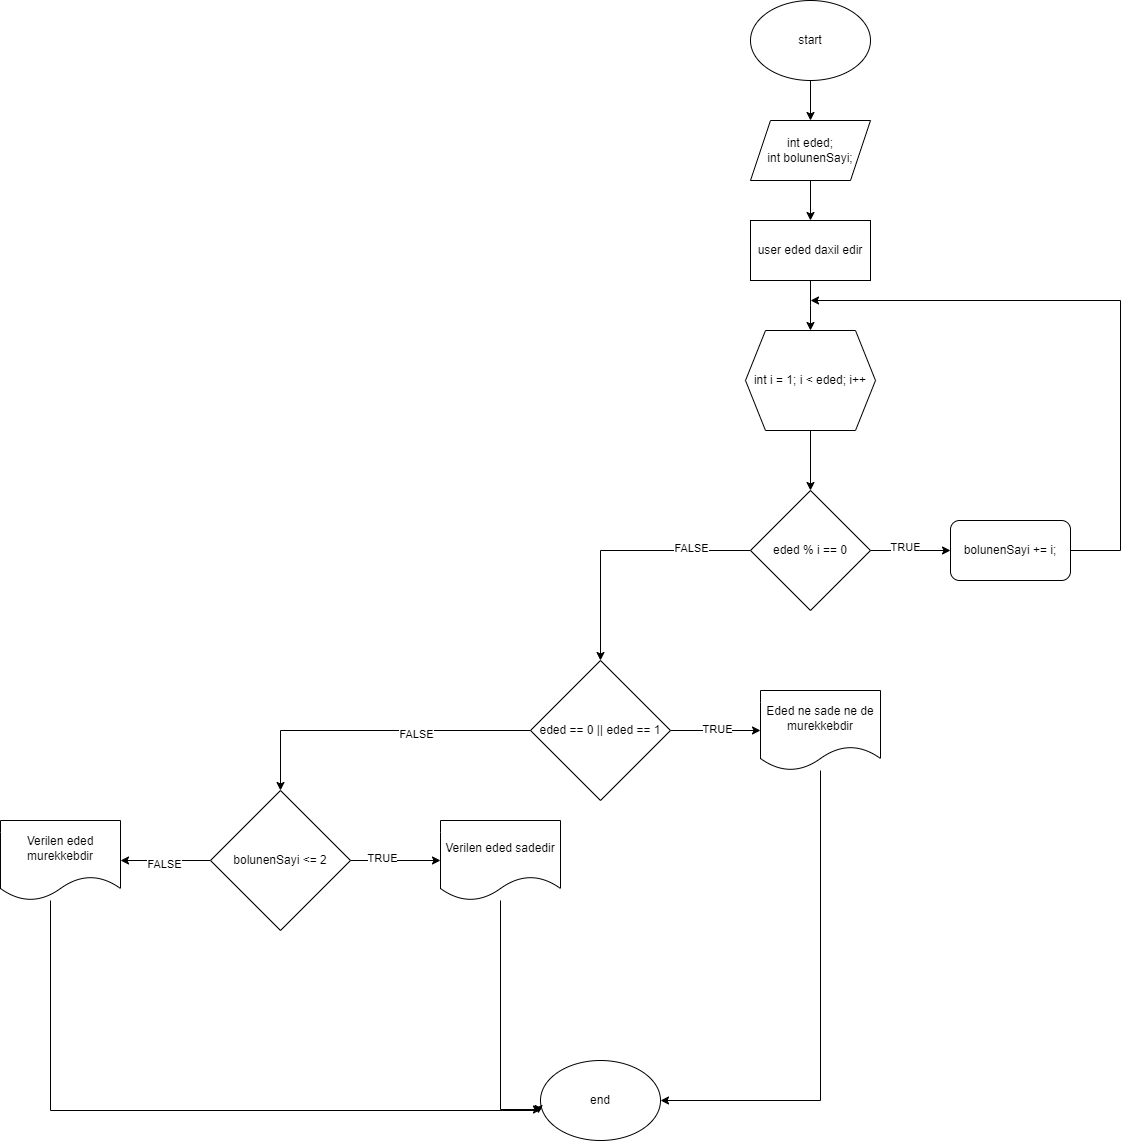

The diagram above was exported from draw.io. Its source (the exported page's mxGraphModel, read from the mxfile embedded in the PNG):
<mxGraphModel dx="2282" dy="741" grid="1" gridSize="10" guides="1" tooltips="1" connect="1" arrows="1" fold="1" page="1" pageScale="1" pageWidth="850" pageHeight="1100" math="0" shadow="0">
  <root>
    <mxCell id="0" />
    <mxCell id="1" parent="0" />
    <mxCell id="O_eqWG3Szr04B3m--Zum-4" style="edgeStyle=orthogonalEdgeStyle;rounded=0;orthogonalLoop=1;jettySize=auto;html=1;entryX=0.5;entryY=0;entryDx=0;entryDy=0;" edge="1" parent="1" source="O_eqWG3Szr04B3m--Zum-1" target="O_eqWG3Szr04B3m--Zum-3">
      <mxGeometry relative="1" as="geometry" />
    </mxCell>
    <mxCell id="O_eqWG3Szr04B3m--Zum-1" value="start" style="ellipse;whiteSpace=wrap;html=1;" vertex="1" parent="1">
      <mxGeometry x="330" y="40" width="120" height="80" as="geometry" />
    </mxCell>
    <mxCell id="O_eqWG3Szr04B3m--Zum-6" style="edgeStyle=orthogonalEdgeStyle;rounded=0;orthogonalLoop=1;jettySize=auto;html=1;entryX=0.5;entryY=0;entryDx=0;entryDy=0;" edge="1" parent="1" source="O_eqWG3Szr04B3m--Zum-3" target="O_eqWG3Szr04B3m--Zum-5">
      <mxGeometry relative="1" as="geometry" />
    </mxCell>
    <mxCell id="O_eqWG3Szr04B3m--Zum-3" value="int eded;&lt;div&gt;int bolunenSayi;&lt;/div&gt;" style="shape=parallelogram;perimeter=parallelogramPerimeter;whiteSpace=wrap;html=1;fixedSize=1;" vertex="1" parent="1">
      <mxGeometry x="330" y="160" width="120" height="60" as="geometry" />
    </mxCell>
    <mxCell id="O_eqWG3Szr04B3m--Zum-8" value="" style="edgeStyle=orthogonalEdgeStyle;rounded=0;orthogonalLoop=1;jettySize=auto;html=1;" edge="1" parent="1" source="O_eqWG3Szr04B3m--Zum-5">
      <mxGeometry relative="1" as="geometry">
        <mxPoint x="390" y="370" as="targetPoint" />
      </mxGeometry>
    </mxCell>
    <mxCell id="O_eqWG3Szr04B3m--Zum-5" value="user eded daxil edir" style="rounded=0;whiteSpace=wrap;html=1;" vertex="1" parent="1">
      <mxGeometry x="330" y="260" width="120" height="60" as="geometry" />
    </mxCell>
    <mxCell id="O_eqWG3Szr04B3m--Zum-16" value="" style="edgeStyle=orthogonalEdgeStyle;rounded=0;orthogonalLoop=1;jettySize=auto;html=1;" edge="1" parent="1" source="O_eqWG3Szr04B3m--Zum-14" target="O_eqWG3Szr04B3m--Zum-15">
      <mxGeometry relative="1" as="geometry" />
    </mxCell>
    <mxCell id="O_eqWG3Szr04B3m--Zum-14" value="int i = 1; i &amp;lt; eded; i++" style="shape=hexagon;perimeter=hexagonPerimeter2;whiteSpace=wrap;html=1;fixedSize=1;" vertex="1" parent="1">
      <mxGeometry x="325" y="370" width="130" height="100" as="geometry" />
    </mxCell>
    <mxCell id="O_eqWG3Szr04B3m--Zum-18" value="" style="edgeStyle=orthogonalEdgeStyle;rounded=0;orthogonalLoop=1;jettySize=auto;html=1;" edge="1" parent="1" source="O_eqWG3Szr04B3m--Zum-15" target="O_eqWG3Szr04B3m--Zum-17">
      <mxGeometry relative="1" as="geometry" />
    </mxCell>
    <mxCell id="O_eqWG3Szr04B3m--Zum-25" value="TRUE" style="edgeLabel;html=1;align=center;verticalAlign=middle;resizable=0;points=[];" vertex="1" connectable="0" parent="O_eqWG3Szr04B3m--Zum-18">
      <mxGeometry x="-0.15" y="4" relative="1" as="geometry">
        <mxPoint as="offset" />
      </mxGeometry>
    </mxCell>
    <mxCell id="O_eqWG3Szr04B3m--Zum-29" style="edgeStyle=orthogonalEdgeStyle;rounded=0;orthogonalLoop=1;jettySize=auto;html=1;entryX=0.5;entryY=0;entryDx=0;entryDy=0;" edge="1" parent="1" source="O_eqWG3Szr04B3m--Zum-15" target="O_eqWG3Szr04B3m--Zum-28">
      <mxGeometry relative="1" as="geometry" />
    </mxCell>
    <mxCell id="O_eqWG3Szr04B3m--Zum-30" value="FALSE" style="edgeLabel;html=1;align=center;verticalAlign=middle;resizable=0;points=[];" vertex="1" connectable="0" parent="O_eqWG3Szr04B3m--Zum-29">
      <mxGeometry x="-0.5385" y="-3" relative="1" as="geometry">
        <mxPoint as="offset" />
      </mxGeometry>
    </mxCell>
    <mxCell id="O_eqWG3Szr04B3m--Zum-15" value="eded % i == 0" style="rhombus;whiteSpace=wrap;html=1;" vertex="1" parent="1">
      <mxGeometry x="330" y="530" width="120" height="120" as="geometry" />
    </mxCell>
    <mxCell id="O_eqWG3Szr04B3m--Zum-26" style="edgeStyle=orthogonalEdgeStyle;rounded=0;orthogonalLoop=1;jettySize=auto;html=1;" edge="1" parent="1" source="O_eqWG3Szr04B3m--Zum-17">
      <mxGeometry relative="1" as="geometry">
        <mxPoint x="390" y="340" as="targetPoint" />
        <Array as="points">
          <mxPoint x="700" y="590" />
          <mxPoint x="700" y="340" />
        </Array>
      </mxGeometry>
    </mxCell>
    <mxCell id="O_eqWG3Szr04B3m--Zum-17" value="bolunenSayi += i;" style="rounded=1;whiteSpace=wrap;html=1;" vertex="1" parent="1">
      <mxGeometry x="530" y="560" width="120" height="60" as="geometry" />
    </mxCell>
    <mxCell id="O_eqWG3Szr04B3m--Zum-32" value="" style="edgeStyle=orthogonalEdgeStyle;rounded=0;orthogonalLoop=1;jettySize=auto;html=1;" edge="1" parent="1" source="O_eqWG3Szr04B3m--Zum-28" target="O_eqWG3Szr04B3m--Zum-31">
      <mxGeometry relative="1" as="geometry" />
    </mxCell>
    <mxCell id="O_eqWG3Szr04B3m--Zum-41" value="TRUE" style="edgeLabel;html=1;align=center;verticalAlign=middle;resizable=0;points=[];" vertex="1" connectable="0" parent="O_eqWG3Szr04B3m--Zum-32">
      <mxGeometry x="0.0222" y="2" relative="1" as="geometry">
        <mxPoint as="offset" />
      </mxGeometry>
    </mxCell>
    <mxCell id="O_eqWG3Szr04B3m--Zum-34" value="" style="edgeStyle=orthogonalEdgeStyle;rounded=0;orthogonalLoop=1;jettySize=auto;html=1;" edge="1" parent="1" source="O_eqWG3Szr04B3m--Zum-28" target="O_eqWG3Szr04B3m--Zum-33">
      <mxGeometry relative="1" as="geometry">
        <Array as="points">
          <mxPoint x="-140" y="770" />
        </Array>
      </mxGeometry>
    </mxCell>
    <mxCell id="O_eqWG3Szr04B3m--Zum-42" value="FALSE" style="edgeLabel;html=1;align=center;verticalAlign=middle;resizable=0;points=[];" vertex="1" connectable="0" parent="O_eqWG3Szr04B3m--Zum-34">
      <mxGeometry x="-0.2581" y="3" relative="1" as="geometry">
        <mxPoint as="offset" />
      </mxGeometry>
    </mxCell>
    <mxCell id="O_eqWG3Szr04B3m--Zum-28" value="eded == 0 || eded == 1" style="rhombus;whiteSpace=wrap;html=1;" vertex="1" parent="1">
      <mxGeometry x="110" y="700" width="140" height="140" as="geometry" />
    </mxCell>
    <mxCell id="O_eqWG3Szr04B3m--Zum-36" style="edgeStyle=orthogonalEdgeStyle;rounded=0;orthogonalLoop=1;jettySize=auto;html=1;" edge="1" parent="1" source="O_eqWG3Szr04B3m--Zum-31" target="O_eqWG3Szr04B3m--Zum-35">
      <mxGeometry relative="1" as="geometry">
        <Array as="points">
          <mxPoint x="400" y="1140" />
        </Array>
      </mxGeometry>
    </mxCell>
    <mxCell id="O_eqWG3Szr04B3m--Zum-31" value="Eded ne sade ne de murekkebdir" style="shape=document;whiteSpace=wrap;html=1;boundedLbl=1;" vertex="1" parent="1">
      <mxGeometry x="340" y="730" width="120" height="80" as="geometry" />
    </mxCell>
    <mxCell id="O_eqWG3Szr04B3m--Zum-38" value="" style="edgeStyle=orthogonalEdgeStyle;rounded=0;orthogonalLoop=1;jettySize=auto;html=1;" edge="1" parent="1" source="O_eqWG3Szr04B3m--Zum-33" target="O_eqWG3Szr04B3m--Zum-37">
      <mxGeometry relative="1" as="geometry" />
    </mxCell>
    <mxCell id="O_eqWG3Szr04B3m--Zum-43" value="TRUE" style="edgeLabel;html=1;align=center;verticalAlign=middle;resizable=0;points=[];" vertex="1" connectable="0" parent="O_eqWG3Szr04B3m--Zum-38">
      <mxGeometry x="-0.3111" y="3" relative="1" as="geometry">
        <mxPoint as="offset" />
      </mxGeometry>
    </mxCell>
    <mxCell id="O_eqWG3Szr04B3m--Zum-40" value="" style="edgeStyle=orthogonalEdgeStyle;rounded=0;orthogonalLoop=1;jettySize=auto;html=1;" edge="1" parent="1" source="O_eqWG3Szr04B3m--Zum-33" target="O_eqWG3Szr04B3m--Zum-39">
      <mxGeometry relative="1" as="geometry" />
    </mxCell>
    <mxCell id="O_eqWG3Szr04B3m--Zum-44" value="FALSE" style="edgeLabel;html=1;align=center;verticalAlign=middle;resizable=0;points=[];" vertex="1" connectable="0" parent="O_eqWG3Szr04B3m--Zum-40">
      <mxGeometry x="0.0444" y="3" relative="1" as="geometry">
        <mxPoint as="offset" />
      </mxGeometry>
    </mxCell>
    <mxCell id="O_eqWG3Szr04B3m--Zum-33" value="bolunenSayi &amp;lt;= 2" style="rhombus;whiteSpace=wrap;html=1;" vertex="1" parent="1">
      <mxGeometry x="-210" y="830" width="140" height="140" as="geometry" />
    </mxCell>
    <mxCell id="O_eqWG3Szr04B3m--Zum-35" value="end" style="ellipse;whiteSpace=wrap;html=1;" vertex="1" parent="1">
      <mxGeometry x="120" y="1100" width="120" height="80" as="geometry" />
    </mxCell>
    <mxCell id="O_eqWG3Szr04B3m--Zum-37" value="Verilen eded sadedir" style="shape=document;whiteSpace=wrap;html=1;boundedLbl=1;" vertex="1" parent="1">
      <mxGeometry x="20" y="860" width="120" height="80" as="geometry" />
    </mxCell>
    <mxCell id="O_eqWG3Szr04B3m--Zum-39" value="Verilen eded murekkebdir" style="shape=document;whiteSpace=wrap;html=1;boundedLbl=1;" vertex="1" parent="1">
      <mxGeometry x="-420" y="860" width="120" height="80" as="geometry" />
    </mxCell>
    <mxCell id="O_eqWG3Szr04B3m--Zum-45" style="edgeStyle=orthogonalEdgeStyle;rounded=0;orthogonalLoop=1;jettySize=auto;html=1;entryX=0.008;entryY=0.613;entryDx=0;entryDy=0;entryPerimeter=0;" edge="1" parent="1" source="O_eqWG3Szr04B3m--Zum-37" target="O_eqWG3Szr04B3m--Zum-35">
      <mxGeometry relative="1" as="geometry" />
    </mxCell>
    <mxCell id="O_eqWG3Szr04B3m--Zum-46" style="edgeStyle=orthogonalEdgeStyle;rounded=0;orthogonalLoop=1;jettySize=auto;html=1;entryX=-0.017;entryY=0.663;entryDx=0;entryDy=0;entryPerimeter=0;" edge="1" parent="1" source="O_eqWG3Szr04B3m--Zum-39" target="O_eqWG3Szr04B3m--Zum-35">
      <mxGeometry relative="1" as="geometry">
        <Array as="points">
          <mxPoint x="-370" y="1150" />
          <mxPoint x="118" y="1150" />
        </Array>
      </mxGeometry>
    </mxCell>
  </root>
</mxGraphModel>